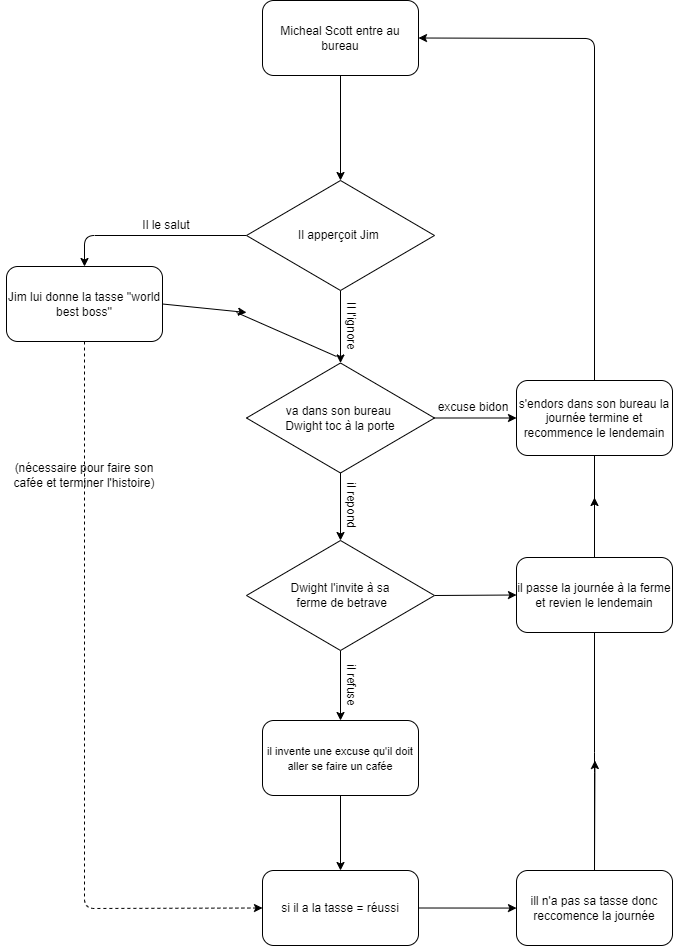

The diagram above was exported from draw.io. Its source (the exported page's mxGraphModel, read from the mxfile embedded in the PNG):
<mxGraphModel dx="1964" dy="1356" grid="1" gridSize="10" guides="1" tooltips="1" connect="1" arrows="1" fold="1" page="1" pageScale="1" pageWidth="827" pageHeight="1169" math="0" shadow="0">
  <root>
    <mxCell id="0" />
    <mxCell id="1" parent="0" />
    <mxCell id="15" style="edgeStyle=none;html=1;exitX=0;exitY=0.5;exitDx=0;exitDy=0;entryX=0.5;entryY=0;entryDx=0;entryDy=0;fontSize=12;" parent="1" source="2" target="14" edge="1">
      <mxGeometry relative="1" as="geometry">
        <Array as="points">
          <mxPoint x="161" y="347" />
        </Array>
      </mxGeometry>
    </mxCell>
    <mxCell id="17" style="edgeStyle=none;html=1;exitX=0.5;exitY=1;exitDx=0;exitDy=0;entryX=0.5;entryY=0;entryDx=0;entryDy=0;fontSize=12;" parent="1" source="2" target="16" edge="1">
      <mxGeometry relative="1" as="geometry" />
    </mxCell>
    <mxCell id="2" value="Il apperçoit Jim&amp;nbsp;" style="rhombus;whiteSpace=wrap;html=1;" parent="1" vertex="1">
      <mxGeometry x="323" y="292" width="188" height="110" as="geometry" />
    </mxCell>
    <mxCell id="8" style="edgeStyle=none;html=1;exitX=0.5;exitY=1;exitDx=0;exitDy=0;entryX=0.5;entryY=0;entryDx=0;entryDy=0;fontSize=12;" parent="1" source="7" target="2" edge="1">
      <mxGeometry relative="1" as="geometry" />
    </mxCell>
    <mxCell id="7" value="Micheal Scott entre au bureau" style="rounded=1;whiteSpace=wrap;html=1;fontSize=12;" parent="1" vertex="1">
      <mxGeometry x="339" y="112" width="156" height="75" as="geometry" />
    </mxCell>
    <mxCell id="12" value="Il le salut" style="text;html=1;strokeColor=none;fillColor=none;align=center;verticalAlign=middle;whiteSpace=wrap;rounded=0;fontSize=12;rotation=0;" parent="1" vertex="1">
      <mxGeometry x="213" y="322" width="60" height="30" as="geometry" />
    </mxCell>
    <mxCell id="19" style="edgeStyle=none;html=1;exitX=1;exitY=0.5;exitDx=0;exitDy=0;fontSize=12;" parent="1" source="14" edge="1">
      <mxGeometry relative="1" as="geometry">
        <mxPoint x="323" y="424" as="targetPoint" />
        <Array as="points">
          <mxPoint x="323" y="424" />
        </Array>
      </mxGeometry>
    </mxCell>
    <mxCell id="14" value="Jim lui donne la tasse ''world best boss''" style="rounded=1;whiteSpace=wrap;html=1;fontSize=12;" parent="1" vertex="1">
      <mxGeometry x="83" y="378" width="156" height="75" as="geometry" />
    </mxCell>
    <mxCell id="24" style="edgeStyle=none;html=1;exitX=1;exitY=0.5;exitDx=0;exitDy=0;fontSize=12;" parent="1" source="16" target="23" edge="1">
      <mxGeometry relative="1" as="geometry" />
    </mxCell>
    <mxCell id="28" style="edgeStyle=none;html=1;exitX=0.5;exitY=1;exitDx=0;exitDy=0;entryX=0.5;entryY=0;entryDx=0;entryDy=0;fontSize=12;" parent="1" source="16" target="27" edge="1">
      <mxGeometry relative="1" as="geometry" />
    </mxCell>
    <mxCell id="16" value="va dans son bureau&amp;nbsp;&lt;br&gt;Dwight toc à la porte" style="rhombus;whiteSpace=wrap;html=1;" parent="1" vertex="1">
      <mxGeometry x="323" y="474.5" width="188" height="110" as="geometry" />
    </mxCell>
    <mxCell id="18" value="Il l'ignore" style="text;html=1;strokeColor=none;fillColor=none;align=center;verticalAlign=middle;whiteSpace=wrap;rounded=0;fontSize=12;rotation=90;" parent="1" vertex="1">
      <mxGeometry x="398" y="423" width="60" height="30" as="geometry" />
    </mxCell>
    <mxCell id="45" style="edgeStyle=none;html=1;exitX=0.5;exitY=1;exitDx=0;exitDy=0;entryX=0;entryY=0.5;entryDx=0;entryDy=0;fontSize=11;dashed=1;" parent="1" source="14" target="42" edge="1">
      <mxGeometry relative="1" as="geometry">
        <Array as="points">
          <mxPoint x="161" y="1020" />
        </Array>
      </mxGeometry>
    </mxCell>
    <mxCell id="21" value="(nécessaire pour faire son cafée et terminer l'histoire)" style="text;html=1;strokeColor=none;fillColor=none;align=center;verticalAlign=middle;whiteSpace=wrap;rounded=0;fontSize=12;" parent="1" vertex="1">
      <mxGeometry x="77" y="572" width="168" height="30" as="geometry" />
    </mxCell>
    <mxCell id="26" style="edgeStyle=none;html=1;exitX=0.5;exitY=0;exitDx=0;exitDy=0;fontSize=12;entryX=1;entryY=0.5;entryDx=0;entryDy=0;" parent="1" source="23" target="7" edge="1">
      <mxGeometry relative="1" as="geometry">
        <mxPoint x="671" y="152" as="targetPoint" />
        <Array as="points">
          <mxPoint x="671" y="150" />
        </Array>
      </mxGeometry>
    </mxCell>
    <mxCell id="23" value="s'endors dans son bureau la journée termine et recommence le lendemain" style="rounded=1;whiteSpace=wrap;html=1;fontSize=12;" parent="1" vertex="1">
      <mxGeometry x="593" y="492" width="156" height="75" as="geometry" />
    </mxCell>
    <mxCell id="25" value="excuse bidon" style="text;html=1;strokeColor=none;fillColor=none;align=center;verticalAlign=middle;whiteSpace=wrap;rounded=0;fontSize=12;" parent="1" vertex="1">
      <mxGeometry x="470" y="504" width="160" height="30" as="geometry" />
    </mxCell>
    <mxCell id="35" style="edgeStyle=none;html=1;exitX=1;exitY=0.5;exitDx=0;exitDy=0;entryX=0;entryY=0.5;entryDx=0;entryDy=0;fontSize=12;" parent="1" source="27" target="31" edge="1">
      <mxGeometry relative="1" as="geometry" />
    </mxCell>
    <mxCell id="38" style="edgeStyle=none;html=1;exitX=0.5;exitY=1;exitDx=0;exitDy=0;entryX=0.5;entryY=0;entryDx=0;entryDy=0;fontSize=12;" parent="1" source="27" edge="1">
      <mxGeometry relative="1" as="geometry">
        <mxPoint x="417" y="832" as="targetPoint" />
      </mxGeometry>
    </mxCell>
    <mxCell id="27" value="&lt;font style=&quot;font-size: 12px&quot;&gt;Dwight l'invite à sa&lt;br&gt;&amp;nbsp;ferme de betrave&lt;/font&gt;" style="rhombus;whiteSpace=wrap;html=1;" parent="1" vertex="1">
      <mxGeometry x="323" y="652" width="188" height="110" as="geometry" />
    </mxCell>
    <mxCell id="30" value="il repond" style="text;html=1;strokeColor=none;fillColor=none;align=center;verticalAlign=middle;whiteSpace=wrap;rounded=0;fontSize=12;rotation=90;" parent="1" vertex="1">
      <mxGeometry x="398" y="602" width="60" height="30" as="geometry" />
    </mxCell>
    <mxCell id="33" style="edgeStyle=none;html=1;exitX=0.5;exitY=0;exitDx=0;exitDy=0;fontSize=12;" parent="1" source="31" edge="1">
      <mxGeometry relative="1" as="geometry">
        <mxPoint x="671" y="609" as="targetPoint" />
      </mxGeometry>
    </mxCell>
    <mxCell id="31" value="il passe la journée à la ferme et revien le lendemain" style="rounded=1;whiteSpace=wrap;html=1;fontSize=12;" parent="1" vertex="1">
      <mxGeometry x="593" y="669" width="156" height="75" as="geometry" />
    </mxCell>
    <mxCell id="34" value="" style="endArrow=none;html=1;fontSize=12;exitX=0.5;exitY=0;exitDx=0;exitDy=0;entryX=0.5;entryY=1;entryDx=0;entryDy=0;" parent="1" source="31" target="23" edge="1">
      <mxGeometry width="50" height="50" relative="1" as="geometry">
        <mxPoint x="453" y="519" as="sourcePoint" />
        <mxPoint x="671" y="572" as="targetPoint" />
      </mxGeometry>
    </mxCell>
    <mxCell id="39" value="il refuse" style="text;html=1;strokeColor=none;fillColor=none;align=center;verticalAlign=middle;whiteSpace=wrap;rounded=0;fontSize=12;rotation=90;" parent="1" vertex="1">
      <mxGeometry x="398" y="782" width="60" height="30" as="geometry" />
    </mxCell>
    <mxCell id="43" style="edgeStyle=none;html=1;exitX=0.5;exitY=1;exitDx=0;exitDy=0;entryX=0.5;entryY=0;entryDx=0;entryDy=0;fontSize=11;" parent="1" source="40" target="42" edge="1">
      <mxGeometry relative="1" as="geometry" />
    </mxCell>
    <mxCell id="40" value="&lt;font style=&quot;font-size: 11px&quot;&gt;il invente une excuse qu'il doit aller se faire un cafée&lt;/font&gt;" style="rounded=1;whiteSpace=wrap;html=1;fontSize=12;" parent="1" vertex="1">
      <mxGeometry x="339" y="832" width="156" height="75" as="geometry" />
    </mxCell>
    <mxCell id="47" style="edgeStyle=none;html=1;exitX=1;exitY=0.5;exitDx=0;exitDy=0;fontSize=11;" parent="1" source="42" edge="1">
      <mxGeometry relative="1" as="geometry">
        <mxPoint x="593" y="1019.5714285714287" as="targetPoint" />
      </mxGeometry>
    </mxCell>
    <mxCell id="42" value="si il a la tasse = réussi" style="rounded=1;whiteSpace=wrap;html=1;fontSize=12;" parent="1" vertex="1">
      <mxGeometry x="339" y="982" width="156" height="75" as="geometry" />
    </mxCell>
    <mxCell id="49" style="edgeStyle=none;html=1;exitX=0.5;exitY=0;exitDx=0;exitDy=0;fontSize=11;" parent="1" source="48" edge="1">
      <mxGeometry relative="1" as="geometry">
        <mxPoint x="671.4285714285716" y="871.9999999999998" as="targetPoint" />
      </mxGeometry>
    </mxCell>
    <mxCell id="48" value="ill n'a pas sa tasse donc reccomence la journée" style="rounded=1;whiteSpace=wrap;html=1;fontSize=12;" parent="1" vertex="1">
      <mxGeometry x="593" y="982" width="156" height="75" as="geometry" />
    </mxCell>
    <mxCell id="50" value="" style="endArrow=none;html=1;fontSize=11;exitX=0.5;exitY=0;exitDx=0;exitDy=0;entryX=0.5;entryY=1;entryDx=0;entryDy=0;" parent="1" source="48" target="31" edge="1">
      <mxGeometry width="50" height="50" relative="1" as="geometry">
        <mxPoint x="563" y="762" as="sourcePoint" />
        <mxPoint x="613" y="712" as="targetPoint" />
        <Array as="points">
          <mxPoint x="671" y="874" />
        </Array>
      </mxGeometry>
    </mxCell>
    <mxCell id="53" value="" style="endArrow=none;html=1;fontSize=11;exitX=1;exitY=1;exitDx=0;exitDy=0;" parent="1" source="18" edge="1">
      <mxGeometry width="50" height="50" relative="1" as="geometry">
        <mxPoint x="413" y="424" as="sourcePoint" />
        <mxPoint x="313" y="424" as="targetPoint" />
        <Array as="points" />
      </mxGeometry>
    </mxCell>
  </root>
</mxGraphModel>